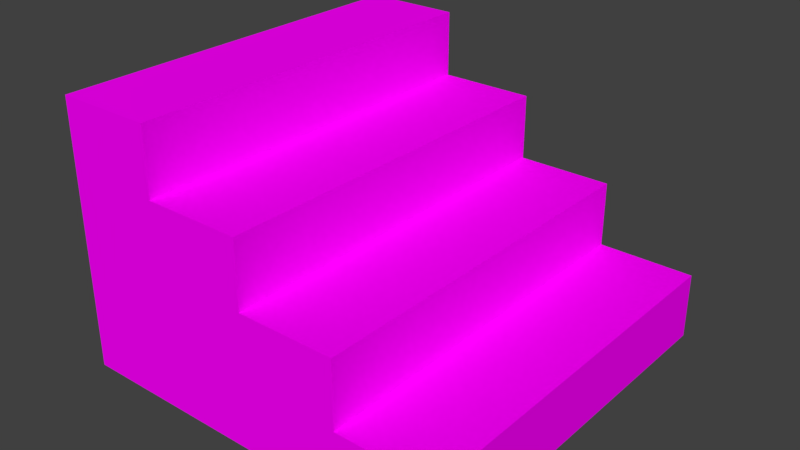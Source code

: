 # Source: StairsDown.blend  (saved by Blender 2.79.0; exported with 4.5.12 LTS)
import bpy
from mathutils import Matrix  # noqa: F401  (used for matrix-valued properties, if any)

bpy.ops.wm.read_factory_settings(use_empty=True)
scene = bpy.context.scene
scene.name = 'Scene'

# ---- collections
col_collection_1 = bpy.data.collections.new('Collection 1'); scene.collection.children.link(col_collection_1)

# ---- images (referenced by path relative to the original .blend; pixels are not part of the script)
import os
ASSET_DIR = os.environ.get("B2B_ASSET_DIR", "")  # directory of the original .blend (textures are referenced by path, not embedded)
HERE = os.path.dirname(os.path.abspath(__file__))  # packed textures are extracted next to this script under _unpacked/

def load_image(name, relpath, width, height, colorspace="sRGB"):
    """Load a texture the original file referenced (path relative to the .blend, or extracted next to this script)."""
    p = next((c for c in (os.path.join(HERE, relpath), os.path.join(ASSET_DIR, relpath)) if relpath and os.path.exists(c)), "")
    if p:
        img = bpy.data.images.load(p, check_existing=True)
        img.name = name
    else:  # same state as the original file: an image datablock whose file is absent (Cycles renders it pink)
        img = bpy.data.images.new(name, width, height)
        img.source = "FILE"
        img.filepath = "//" + (relpath or name)
    img.colorspace_settings.name = colorspace
    return img
img_ground01_jpg = load_image('Ground01.jpg', 'StairsMossy.jpg', 1024, 1024, 'sRGB')

# ---- materials (node trees are filled in below, after node groups)
mat_material_003 = bpy.data.materials.new('Material.003')
mat_material_003.alpha_threshold = 0.0
mat_material_003.roughness = 0.5

# ---- material node trees
mat_material_003.use_nodes = True; mat_material_003.node_tree.nodes.clear()
_N = mat_material_003.node_tree.nodes; _L = mat_material_003.node_tree.links
n0 = _N.new('ShaderNodeOutputMaterial'); n0.name = 'Material Output'; n0.location = (300, 300)
n1 = _N.new('ShaderNodeBsdfDiffuse'); n1.name = 'Diffuse BSDF'; n1.location = (10, 300)
n2 = _N.new('ShaderNodeTexImage'); n2.name = 'Image Texture'; n2.location = (-375, 420)
n2.width = 140
n2.image = img_ground01_jpg
_L.new(n1.outputs[0], n0.inputs[0])
_L.new(n2.outputs[0], n1.inputs[0])
n0.is_active_output = True

# ---- world
world_world = bpy.data.worlds.new('World'); scene.world = world_world
world_world.color = (0.05088, 0.05088, 0.05088)
world_world.use_sun_shadow = False
world_world.sun_shadow_jitter_overblur = 0.0
world_world.cycles.sampling_method = 'MANUAL'

# ---- meshes
me_cube = bpy.data.meshes.new('Cube')
me_cube.from_pydata([(-0.4102, -0.5, 0.01298), (-0.4102, -0.5, 0.6945), (-0.4102, 0.5, 0.01298), (-0.4102, 0.5, 0.6945), (0.5898, -0.5, 0.01298), (0.5898, 0.5, 0.01298), (-0.4102, 0.0, 0.01298), (-0.4102, -0.5, 0.3537), (-0.4102, 0.0, 0.6945), (-0.4102, 0.5, 0.3537), (0.08985, 0.5, 0.01298), (0.5898, 0.0, 0.01298), (0.08985, -0.5, 0.01298), (0.08985, -0.5, 0.3537), (0.08985, 0.5, 0.3537), (-0.4102, -0.25, 0.01298), (-0.4102, -0.5, 0.5241), (-0.4102, 0.25, 0.6945), (-0.4102, 0.5, 0.1834), (-0.1602, 0.5, 0.01298), (0.5898, 0.5, 0.1834), (0.5898, 0.25, 0.01298), (0.5898, -0.5, 0.1834), (0.3398, -0.5, 0.01298), (-0.1602, -0.5, 0.6945), (-0.4102, 0.25, 0.01298), (-0.4102, -0.5, 0.1834), (-0.4102, -0.25, 0.6945), (-0.4102, 0.5, 0.5241), (0.3398, 0.5, 0.01298), (-0.1602, 0.5, 0.6945), (0.5898, -0.25, 0.01298), (-0.1602, -0.5, 0.01298), (-0.1602, 0.0, 0.6945), (-0.1602, -0.5, 0.3537), (0.3398, -0.5, 0.3537), (0.08985, -0.5, 0.1834), (0.08985, -0.5, 0.5241), (0.5898, 0.0, 0.1834), (0.3398, 0.5, 0.3537), (-0.1602, 0.5, 0.3537), (0.08985, 0.5, 0.1834), (0.08985, 0.5, 0.5241), (-0.1602, 0.5, 0.5241), (-0.1602, 0.5, 0.1834), (0.3398, 0.5, 0.1834), (0.5898, 0.25, 0.1834), (0.5898, -0.25, 0.1834), (0.3398, -0.5, 0.1834), (-0.1602, -0.5, 0.1834), (-0.1602, 0.25, 0.6945), (-0.1602, -0.25, 0.6945), (-0.1602, -0.5, 0.5241), (-0.4102, -0.375, 0.01298), (-0.4102, -0.5, 0.6093), (-0.4102, 0.375, 0.6945), (-0.4102, 0.5, 0.09817), (-0.2852, 0.5, 0.01298), (0.5898, 0.5, 0.09817), (0.5898, 0.375, 0.01298), (0.5898, -0.5, 0.09817), (0.4648, -0.5, 0.01298), (-0.2852, -0.5, 0.6945), (-0.4102, 0.125, 0.01298), (-0.4102, -0.5, 0.2685), (-0.4102, -0.125, 0.6945), (-0.4102, 0.5, 0.4389), (0.2148, 0.5, 0.01298), (0.5898, -0.125, 0.01298), (-0.03515, -0.5, 0.01298), (0.2148, -0.5, 0.3537), (0.08985, -0.5, 0.09817), (0.08985, -0.5, 0.4389), (0.08985, 0.5, 0.09817), (0.08985, 0.5, 0.4389), (-0.4102, -0.125, 0.01298), (-0.4102, -0.5, 0.4389), (-0.4102, 0.125, 0.6945), (-0.4102, 0.5, 0.2685), (-0.03515, 0.5, 0.01298), (0.5898, 0.125, 0.01298), (0.2148, -0.5, 0.01298), (-0.4102, 0.375, 0.01298), (-0.4102, -0.5, 0.09817), (-0.4102, -0.375, 0.6945), (-0.4102, 0.5, 0.6093), (0.4648, 0.5, 0.01298), (-0.2852, 0.5, 0.6945), (0.5898, -0.375, 0.01298), (-0.2852, -0.5, 0.01298), (0.08985, -0.5, 0.2685), (0.2148, 0.5, 0.3537), (0.08985, 0.5, 0.2685), (-0.03515, 0.5, 0.5241), (-0.1602, 0.5, 0.4389), (-0.1602, 0.5, 0.6093), (-0.1602, 0.5, 0.09817), (-0.1602, 0.5, 0.2685), (0.4648, 0.5, 0.1834), (0.3398, 0.5, 0.09817), (0.3398, 0.5, 0.2685), (0.5898, 0.125, 0.1834), (0.5898, 0.375, 0.1834), (0.5898, -0.375, 0.1834), (0.5898, -0.125, 0.1834), (0.4648, -0.5, 0.1834), (0.3398, -0.5, 0.09817), (0.3398, -0.5, 0.2685), (-0.1602, -0.5, 0.09817), (-0.1602, -0.5, 0.2685), (-0.1602, 0.125, 0.6945), (-0.1602, 0.375, 0.6945), (-0.1602, -0.375, 0.6945), (-0.1602, -0.125, 0.6945), (-0.03515, -0.5, 0.5241), (-0.1602, -0.5, 0.4389), (-0.1602, -0.5, 0.6093)], [], [(84, 1, 62, 24, 112, 51, 113, 33, 110, 50, 111, 30, 87, 3, 55, 17, 77, 8, 65, 27), (70, 13, 90, 36, 71, 12, 81, 23, 106, 48, 107, 35), (101, 38, 104, 47, 103, 22, 60, 4, 88, 31, 68, 11, 80, 21, 59, 5, 58, 20, 102, 46), (49, 108, 32, 69, 12, 71, 36, 90, 13, 72, 37, 114, 52, 115, 34, 109), (43, 94, 40, 97, 44, 96, 19, 57, 2, 56, 18, 78, 9, 66, 28, 85, 3, 87, 30, 95), (105, 48, 106, 23, 61, 4, 60, 22), (98, 20, 58, 5, 86, 29, 99, 45), (55, 3, 85, 28, 66, 9, 78, 18, 56, 2, 82, 25, 63, 6, 75, 15, 53, 0, 83, 26, 64, 7, 76, 16, 54, 1, 84, 27, 65, 8, 77, 17), (14, 92, 41, 73, 10, 79, 19, 96, 44, 97, 40, 94, 43, 93, 42, 74), (45, 99, 29, 67, 10, 73, 41, 92, 14, 91, 39, 100), (42, 43, 52, 37), (30, 24, 52, 43), (37, 13, 14, 42), (22, 20, 45, 48), (39, 35, 48, 45), (14, 13, 35, 39), (62, 1, 54, 16, 76, 7, 64, 26, 83, 0, 89, 32, 108, 49, 109, 34, 115, 52, 116, 24), (88, 4, 61, 23, 81, 12, 69, 32, 89, 0, 53, 15, 75, 6, 63, 25, 82, 2, 57, 19, 79, 10, 67, 29, 86, 5, 59, 21, 80, 11, 68, 31)])
_uv = me_cube.uv_layers.new(name='UVMap')
_uv.uv.foreach_set('vector', [0.6401, 1.411, 0.7414, 1.303, 0.9203, 1.358, 1.216, 1.445, 1.035, 1.747, 0.7856, 1.974, 0.4991, 2.14, 0.1909, 2.253, -0.1293, 2.312, -0.4525, 2.312, -0.7629, 2.238, -1.024, 2.075, -0.861, 1.885, -0.7639, 1.768, -0.6175, 1.777, -0.4182, 1.784, -0.1938, 1.764, 0.03742, 1.712, 0.2622, 1.632, 0.4683, 1.527, 1.155, -0.4909, 1.072, -0.1602, 0.7756, -0.2612, 0.5197, -0.3194, 0.2945, -0.3429, 0.09362, -0.3427, 0.07689, -0.539, 0.0401, -0.7392, 0.2544, -0.7983, 0.525, -0.8736, 0.8599, -0.8726, 1.202, -0.832, -1.363, -1.333, -1.076, -1.478, -0.7625, -1.575, -0.4295, -1.612, -0.09231, -1.563, 0.2052, -1.403, 0.03383, -1.188, -0.07651, -1.066, -0.2189, -1.067, -0.4208, -1.062, -0.6463, -1.026, -0.8733, -0.9575, -1.089, -0.8623, -1.283, -0.7472, -1.443, -0.6267, -1.541, -0.5146, -1.7, -0.569, -1.963, -0.6392, -1.822, -0.9152, -1.615, -1.145, -0.8729, -0.4405, -1.035, -0.504, -1.186, -0.5344, -1.175, -0.6921, -1.175, -0.8728, -0.9744, -0.873, -0.7491, -0.8495, -0.4933, -0.7913, -0.197, -0.6903, 0.09265, -0.4955, 0.3632, -0.2639, 0.1263, 0.002013, -0.1349, 0.2337, -0.3249, -0.01602, -0.513, -0.2029, -0.6977, -0.3418, -1.334, 1.549, -1.329, 1.264, -1.295, 1.024, -1.24, 0.8142, -1.169, 0.6367, -1.086, 0.4908, -0.9924, 0.3752, -0.9, 0.4634, -0.8295, 0.5233, -0.8526, 0.605, -0.8695, 0.7303, -0.8822, 0.884, -0.8859, 1.06, -0.8756, 1.251, -0.8472, 1.448, -0.8002, 1.63, -0.7639, 1.768, -0.861, 1.885, -1.024, 2.075, -1.221, 1.842, 0.4035, -1.16, 0.525, -0.8736, 0.2544, -0.7983, 0.0401, -0.7392, -0.01469, -0.9245, -0.07651, -1.066, 0.03383, -1.188, 0.2052, -1.403, -1.991, -0.3075, -1.963, -0.6392, -1.7, -0.569, -1.541, -0.5146, -1.5, -0.3842, -1.426, -0.2101, -1.63, -0.1133, -1.893, 0.01872, -0.6175, 1.777, -0.7639, 1.768, -0.8002, 1.63, -0.8472, 1.448, -0.8756, 1.251, -0.8859, 1.06, -0.8822, 0.884, -0.8695, 0.7303, -0.8526, 0.605, -0.8295, 0.5233, -0.7563, 0.4903, -0.6479, 0.454, -0.5245, 0.4117, -0.3946, 0.367, -0.2643, 0.3221, -0.1391, 0.279, -0.02745, 0.2418, 0.05175, 0.2062, 0.1154, 0.2711, 0.2104, 0.3612, 0.3196, 0.4782, 0.4347, 0.6213, 0.5472, 0.7888, 0.6458, 0.9742, 0.7185, 1.159, 0.7414, 1.303, 0.6401, 1.411, 0.4683, 1.527, 0.2622, 1.632, 0.03742, 1.712, -0.1938, 1.764, -0.4182, 1.784, -1.801, 0.8659, -1.66, 0.6153, -1.514, 0.4148, -1.363, 0.2536, -1.213, 0.1253, -1.099, 0.2622, -0.9924, 0.3752, -1.086, 0.4908, -1.169, 0.6367, -1.24, 0.8142, -1.295, 1.024, -1.329, 1.264, -1.334, 1.549, -1.638, 1.514, -1.934, 1.458, -1.878, 1.162, -1.893, 0.01872, -1.63, -0.1133, -1.426, -0.2101, -1.325, -0.03392, -1.213, 0.1253, -1.363, 0.2536, -1.514, 0.4148, -1.66, 0.6153, -1.801, 0.8659, -2.059, 0.6908, -2.303, 0.4984, -2.11, 0.2546, 3.302, 0.05698, 3.302, 0.4741, 1.633, 0.4735, 1.634, 0.0564, 3.302, 0.8912, 1.633, 0.8906, 1.633, 0.4735, 3.302, 0.4741, 1.634, 0.0564, 1.634, -0.3607, 3.302, -0.3601, 3.302, 0.05698, 1.634, -1.612, 3.303, -1.611, 3.302, -1.194, 1.634, -1.195, 3.302, -0.7772, 1.634, -0.7778, 1.634, -1.195, 3.302, -1.194, 3.302, -0.3601, 1.634, -0.3607, 1.634, -0.7778, 3.302, -0.7772, 0.9203, 1.358, 0.7414, 1.303, 0.7185, 1.159, 0.6458, 0.9742, 0.5472, 0.7888, 0.4347, 0.6213, 0.3196, 0.4782, 0.2104, 0.3612, 0.1154, 0.2711, 0.05175, 0.2062, 0.0662, 0.1229, 0.08284, -0.004262, 0.2338, 0.02617, 0.396, 0.08961, 0.5711, 0.1883, 0.7559, 0.3272, 0.9439, 0.5141, 1.134, 0.7638, 1.229, 1.092, 1.216, 1.445, -0.2189, -1.067, -0.07651, -1.066, -0.01469, -0.9245, 0.0401, -0.7392, 0.07689, -0.539, 0.09362, -0.3427, 0.09391, -0.1619, 0.08284, -0.004262, 0.0662, 0.1229, 0.05175, 0.2062, -0.02745, 0.2418, -0.1391, 0.279, -0.2643, 0.3221, -0.3946, 0.367, -0.5245, 0.4117, -0.6479, 0.454, -0.7563, 0.4903, -0.8295, 0.5233, -0.9, 0.4634, -0.9924, 0.3752, -1.099, 0.2622, -1.213, 0.1253, -1.325, -0.03392, -1.426, -0.2101, -1.5, -0.3842, -1.541, -0.5146, -1.443, -0.6267, -1.283, -0.7472, -1.089, -0.8623, -0.8733, -0.9575, -0.6463, -1.026, -0.4208, -1.062])
me_cube.materials.append(mat_material_003)
me_cube.use_remesh_preserve_volume = False
me_cube.use_remesh_preserve_attributes = False
me_cube.use_mirror_vertex_groups = False
me_cube.update()

# ---- objects
ob_cube = bpy.data.objects.new('Cube', me_cube)

# ---- transforms, parenting, visibility, modifiers, constraints
ob_cube.location = (0.0, 0.0, 0.0)
ob_cube.lineart.crease_threshold = 0.0

# ---- collection membership
col_collection_1.objects.link(ob_cube)

# ---- scene / render settings (as saved in the file)
scene.frame_start = 1; scene.frame_end = 250; scene.frame_set(1)
scene.render.engine = 'CYCLES'
scene.render.resolution_percentage = 50
scene.render.dither_intensity = 0.0
scene.cycles.use_denoising = False
scene.cycles.samples = 128
scene.cycles.sampling_pattern = 'TABULATED_SOBOL'
scene.cycles.use_adaptive_sampling = False
scene.cycles.use_light_tree = False
scene.cycles.blur_glossy = 0.0
scene.cycles.sample_clamp_indirect = 0.0
scene.view_settings.view_transform = 'Standard'
bpy.context.view_layer.update()

# ---- added for rendering (the .blend has no active camera and no usable light): camera, sun
cam_auto = bpy.data.cameras.new('AutoCamera')
cam_auto.lens = 50.0
cam_auto.sensor_width = 36.0
cam_auto.clip_end = 1000.0
ob_auto_camera = bpy.data.objects.new('AutoCamera', cam_auto)
scene.collection.objects.link(ob_auto_camera)
ob_auto_camera.location = (1.54232, -1.74296, 1.5157)
ob_auto_camera.rotation_euler = (1.09748, -7.21219e-08, 0.694738)
scene.camera = ob_auto_camera
light_auto_sun = bpy.data.lights.new('AutoSun', 'SUN')
light_auto_sun.energy = 3.0
light_auto_sun.angle = 0.0523599
ob_auto_sun = bpy.data.objects.new('AutoSun', light_auto_sun)
scene.collection.objects.link(ob_auto_sun)
ob_auto_sun.rotation_euler = (0.872665, 0.174533, 0.523599)
bpy.context.view_layer.update()
